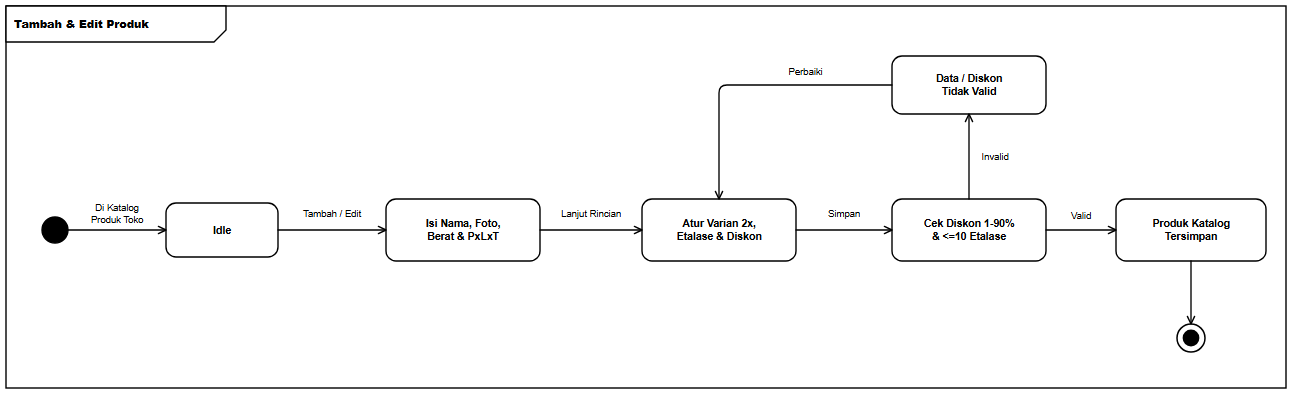

The diagram above was exported from draw.io. Its source (the exported page's mxGraphModel, read from the mxfile embedded in the PNG):
<mxGraphModel dx="1328" dy="430" grid="1" gridSize="10" guides="1" tooltips="1" connect="1" arrows="1" fold="1" page="1" pageScale="1" pageWidth="1328" pageHeight="430" background="#ffffff" math="0" shadow="0">
  <root>
    <mxCell id="0" />
    <mxCell id="1" parent="0" />
    <mxCell id="frame" value="&lt;b&gt;Tambah &amp; Edit Produk&lt;/b&gt;" style="shape=umlFrame;whiteSpace=wrap;html=1;width=220;height=36;boundedLbl=1;verticalAlign=top;align=left;fillColor=#ffffff;strokeColor=#000000;strokeWidth=1.4;fontFamily=Helvetica;fontSize=11;fontColor=#000000;" vertex="1" parent="1">
      <mxGeometry x="24" y="24" width="1280" height="382" as="geometry" />
    </mxCell>
    <mxCell id="init" value="" style="ellipse;html=1;aspect=fixed;fillColor=#000000;strokeColor=#000000;strokeWidth=1.4;" vertex="1" parent="1">
      <mxGeometry x="60" y="235" width="26" height="26" as="geometry" />
    </mxCell>
    <mxCell id="s_idle" value="&lt;b&gt;Idle&lt;/b&gt;" style="rounded=1;arcSize=20;whiteSpace=wrap;html=1;fillColor=#ffffff;strokeColor=#000000;strokeWidth=1.4;fontFamily=Helvetica;fontSize=10.5;fontColor=#000000;spacingLeft=6;spacingRight=6;" vertex="1" parent="1">
      <mxGeometry x="184" y="221" width="112" height="54" as="geometry" />
    </mxCell>
    <mxCell id="s_act1" value="&lt;b&gt;Isi Nama, Foto,&lt;br&gt;Berat &amp;amp; PxLxT&lt;/b&gt;" style="rounded=1;arcSize=20;whiteSpace=wrap;html=1;fillColor=#ffffff;strokeColor=#000000;strokeWidth=1.4;fontFamily=Helvetica;fontSize=10.5;fontColor=#000000;spacingLeft=6;spacingRight=6;" vertex="1" parent="1">
      <mxGeometry x="404" y="217" width="154" height="62" as="geometry" />
    </mxCell>
    <mxCell id="s_act2" value="&lt;b&gt;Atur Varian 2x,&lt;br&gt;Etalase &amp;amp; Diskon&lt;/b&gt;" style="rounded=1;arcSize=20;whiteSpace=wrap;html=1;fillColor=#ffffff;strokeColor=#000000;strokeWidth=1.4;fontFamily=Helvetica;fontSize=10.5;fontColor=#000000;spacingLeft=6;spacingRight=6;" vertex="1" parent="1">
      <mxGeometry x="660" y="217" width="154" height="62" as="geometry" />
    </mxCell>
    <mxCell id="s_chk" value="&lt;b&gt;Cek Diskon 1-90%&lt;br&gt;&amp;amp; &amp;lt;=10 Etalase&lt;/b&gt;" style="rounded=1;arcSize=20;whiteSpace=wrap;html=1;fillColor=#ffffff;strokeColor=#000000;strokeWidth=1.4;fontFamily=Helvetica;fontSize=10.5;fontColor=#000000;spacingLeft=6;spacingRight=6;" vertex="1" parent="1">
      <mxGeometry x="910" y="217" width="154" height="62" as="geometry" />
    </mxCell>
    <mxCell id="s_ok" value="&lt;b&gt;Produk Katalog&lt;br&gt;Tersimpan&lt;/b&gt;" style="rounded=1;arcSize=20;whiteSpace=wrap;html=1;fillColor=#ffffff;strokeColor=#000000;strokeWidth=1.4;fontFamily=Helvetica;fontSize=10.5;fontColor=#000000;spacingLeft=6;spacingRight=6;" vertex="1" parent="1">
      <mxGeometry x="1134" y="217" width="150" height="62" as="geometry" />
    </mxCell>
    <mxCell id="s_fail" value="&lt;b&gt;Data / Diskon&lt;br&gt;Tidak Valid&lt;/b&gt;" style="rounded=1;arcSize=20;whiteSpace=wrap;html=1;fillColor=#ffffff;strokeColor=#000000;strokeWidth=1.4;fontFamily=Helvetica;fontSize=10.5;fontColor=#000000;spacingLeft=6;spacingRight=6;" vertex="1" parent="1">
      <mxGeometry x="910" y="74" width="154" height="58" as="geometry" />
    </mxCell>
    <mxCell id="final" value="" style="ellipse;html=1;shape=endState;aspect=fixed;fillColor=#000000;strokeColor=#000000;strokeWidth=1.5;" vertex="1" parent="1">
      <mxGeometry x="1195" y="342" width="28" height="28" as="geometry" />
    </mxCell>
    <mxCell id="e1" value="Di Katalog&lt;br&gt;Produk Toko" style="edgeStyle=orthogonalEdgeStyle;rounded=1;arcSize=8;jumpStyle=arc;jumpSize=7;orthogonalLoop=1;jettySize=auto;html=1;endArrow=open;endFill=0;endSize=8;strokeColor=#000000;strokeWidth=1.35;fontFamily=Helvetica;fontSize=9.5;fontColor=#000000;labelBackgroundColor=#ffffff;exitX=1;exitY=0.5;exitDx=0;exitDy=0;exitPerimeter=0;entryX=0;entryY=0.5;entryDx=0;entryDy=0;entryPerimeter=0;" edge="1" parent="1" source="init" target="s_idle">
      <mxGeometry relative="1" as="geometry">
        <mxPoint y="-16" as="offset" />
      </mxGeometry>
    </mxCell>
    <mxCell id="e2" value="Tambah / Edit" style="edgeStyle=orthogonalEdgeStyle;rounded=1;arcSize=8;jumpStyle=arc;jumpSize=7;orthogonalLoop=1;jettySize=auto;html=1;endArrow=open;endFill=0;endSize=8;strokeColor=#000000;strokeWidth=1.35;fontFamily=Helvetica;fontSize=9.5;fontColor=#000000;labelBackgroundColor=#ffffff;exitX=1;exitY=0.5;exitDx=0;exitDy=0;exitPerimeter=0;entryX=0;entryY=0.5;entryDx=0;entryDy=0;entryPerimeter=0;" edge="1" parent="1" source="s_idle" target="s_act1">
      <mxGeometry relative="1" as="geometry">
        <mxPoint y="-16" as="offset" />
      </mxGeometry>
    </mxCell>
    <mxCell id="e3" value="Lanjut Rincian" style="edgeStyle=orthogonalEdgeStyle;rounded=1;arcSize=8;jumpStyle=arc;jumpSize=7;orthogonalLoop=1;jettySize=auto;html=1;endArrow=open;endFill=0;endSize=8;strokeColor=#000000;strokeWidth=1.35;fontFamily=Helvetica;fontSize=9.5;fontColor=#000000;labelBackgroundColor=#ffffff;exitX=1;exitY=0.5;exitDx=0;exitDy=0;exitPerimeter=0;entryX=0;entryY=0.5;entryDx=0;entryDy=0;entryPerimeter=0;" edge="1" parent="1" source="s_act1" target="s_act2">
      <mxGeometry relative="1" as="geometry">
        <mxPoint y="-16" as="offset" />
      </mxGeometry>
    </mxCell>
    <mxCell id="e4" value="Simpan" style="edgeStyle=orthogonalEdgeStyle;rounded=1;arcSize=8;jumpStyle=arc;jumpSize=7;orthogonalLoop=1;jettySize=auto;html=1;endArrow=open;endFill=0;endSize=8;strokeColor=#000000;strokeWidth=1.35;fontFamily=Helvetica;fontSize=9.5;fontColor=#000000;labelBackgroundColor=#ffffff;exitX=1;exitY=0.5;exitDx=0;exitDy=0;exitPerimeter=0;entryX=0;entryY=0.5;entryDx=0;entryDy=0;entryPerimeter=0;" edge="1" parent="1" source="s_act2" target="s_chk">
      <mxGeometry relative="1" as="geometry">
        <mxPoint y="-16" as="offset" />
      </mxGeometry>
    </mxCell>
    <mxCell id="e5" value="Valid" style="edgeStyle=orthogonalEdgeStyle;rounded=1;arcSize=8;jumpStyle=arc;jumpSize=7;orthogonalLoop=1;jettySize=auto;html=1;endArrow=open;endFill=0;endSize=8;strokeColor=#000000;strokeWidth=1.35;fontFamily=Helvetica;fontSize=9.5;fontColor=#000000;labelBackgroundColor=#ffffff;exitX=1;exitY=0.5;exitDx=0;exitDy=0;exitPerimeter=0;entryX=0;entryY=0.5;entryDx=0;entryDy=0;entryPerimeter=0;" edge="1" parent="1" source="s_chk" target="s_ok">
      <mxGeometry relative="1" as="geometry">
        <mxPoint y="-14" as="offset" />
      </mxGeometry>
    </mxCell>
    <mxCell id="e6" value="" style="edgeStyle=orthogonalEdgeStyle;rounded=1;arcSize=8;jumpStyle=arc;jumpSize=7;orthogonalLoop=1;jettySize=auto;html=1;endArrow=open;endFill=0;endSize=8;strokeColor=#000000;strokeWidth=1.35;fontFamily=Helvetica;fontSize=9.5;fontColor=#000000;labelBackgroundColor=#ffffff;exitX=0.5;exitY=1;exitDx=0;exitDy=0;exitPerimeter=0;entryX=0.5;entryY=0;entryDx=0;entryDy=0;entryPerimeter=0;" edge="1" parent="1" source="s_ok" target="final">
      <mxGeometry relative="1" as="geometry" />
    </mxCell>
    <mxCell id="e7" value="Invalid" style="edgeStyle=orthogonalEdgeStyle;rounded=1;arcSize=8;jumpStyle=arc;jumpSize=7;orthogonalLoop=1;jettySize=auto;html=1;endArrow=open;endFill=0;endSize=8;strokeColor=#000000;strokeWidth=1.35;fontFamily=Helvetica;fontSize=9.5;fontColor=#000000;labelBackgroundColor=#ffffff;exitX=0.5;exitY=0;exitDx=0;exitDy=0;exitPerimeter=0;entryX=0.5;entryY=1;entryDx=0;entryDy=0;entryPerimeter=0;" edge="1" parent="1" source="s_chk" target="s_fail">
      <mxGeometry relative="1" as="geometry">
        <mxPoint x="26" as="offset" />
      </mxGeometry>
    </mxCell>
    <mxCell id="e8" value="Perbaiki" style="edgeStyle=orthogonalEdgeStyle;rounded=1;arcSize=8;jumpStyle=arc;jumpSize=7;orthogonalLoop=1;jettySize=auto;html=1;endArrow=open;endFill=0;endSize=8;strokeColor=#000000;strokeWidth=1.35;fontFamily=Helvetica;fontSize=9.5;fontColor=#000000;labelBackgroundColor=#ffffff;exitX=0;exitY=0.5;exitDx=0;exitDy=0;exitPerimeter=0;entryX=0.5;entryY=0;entryDx=0;entryDy=0;entryPerimeter=0;" edge="1" parent="1" source="s_fail" target="s_act2">
      <mxGeometry x="-0.3972" relative="1" as="geometry">
        <Array as="points">
          <mxPoint x="737" y="103" />
        </Array>
        <mxPoint y="-13" as="offset" />
      </mxGeometry>
    </mxCell>
  </root>
</mxGraphModel>